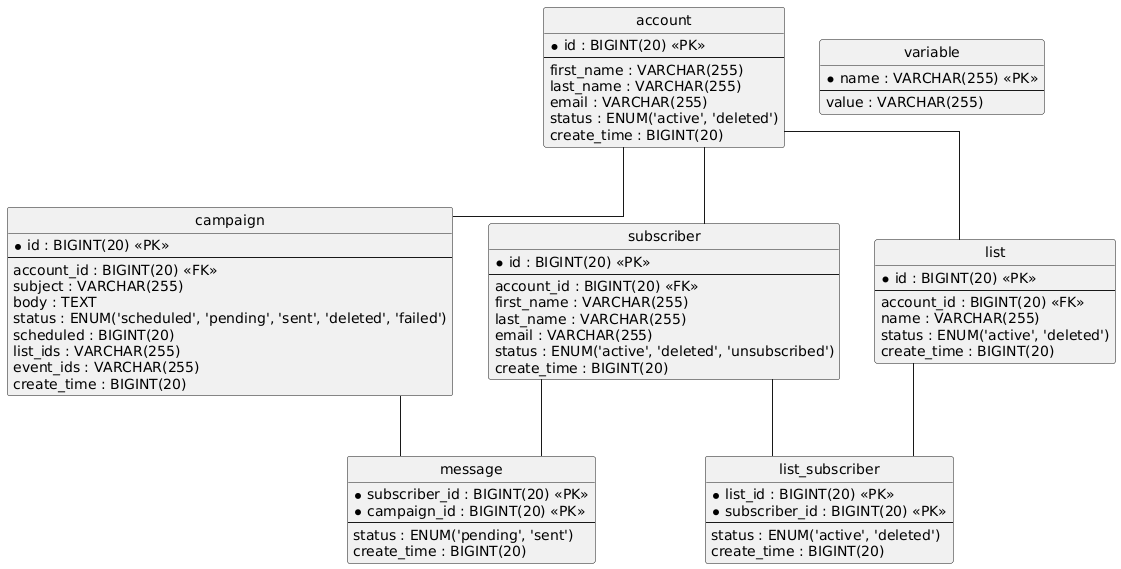

The diagram above was rendered by PlantUML. Its source (embedded in the PNG):
@startuml
hide circle
skinparam linetype ortho

entity "account" as account {
  * id : BIGINT(20) <<PK>>
  --
  first_name : VARCHAR(255)
  last_name : VARCHAR(255)
  email : VARCHAR(255)
  status : ENUM('active', 'deleted')
  create_time : BIGINT(20)
}

entity "campaign" as campaign {
  * id : BIGINT(20) <<PK>>
  --
  account_id : BIGINT(20) <<FK>>
  subject : VARCHAR(255)
  body : TEXT
  status : ENUM('scheduled', 'pending', 'sent', 'deleted', 'failed')
  scheduled : BIGINT(20)
  list_ids : VARCHAR(255)
  event_ids : VARCHAR(255)
  create_time : BIGINT(20)
}

entity "list" as list {
  * id : BIGINT(20) <<PK>>
  --
  account_id : BIGINT(20) <<FK>>
  name : VARCHAR(255)
  status : ENUM('active', 'deleted')
  create_time : BIGINT(20)
}

entity "list_subscriber" as list_subscriber {
  * list_id : BIGINT(20) <<PK>>
  * subscriber_id : BIGINT(20) <<PK>>
  --
  status : ENUM('active', 'deleted')
  create_time : BIGINT(20)
}

entity "message" as message {
  * subscriber_id : BIGINT(20) <<PK>>
  * campaign_id : BIGINT(20) <<PK>>
  --
  status : ENUM('pending', 'sent')
  create_time : BIGINT(20)
}

entity "subscriber" as subscriber {
  * id : BIGINT(20) <<PK>>
  --
  account_id : BIGINT(20) <<FK>>
  first_name : VARCHAR(255)
  last_name : VARCHAR(255)
  email : VARCHAR(255)
  status : ENUM('active', 'deleted', 'unsubscribed')
  create_time : BIGINT(20)
}

entity "variable" as variable {
  * name : VARCHAR(255) <<PK>>
  --
  value : VARCHAR(255)
}

account -- campaign
account -- list
list -- list_subscriber
subscriber -- list_subscriber
subscriber -- message
campaign -- message
account -- subscriber
@enduml